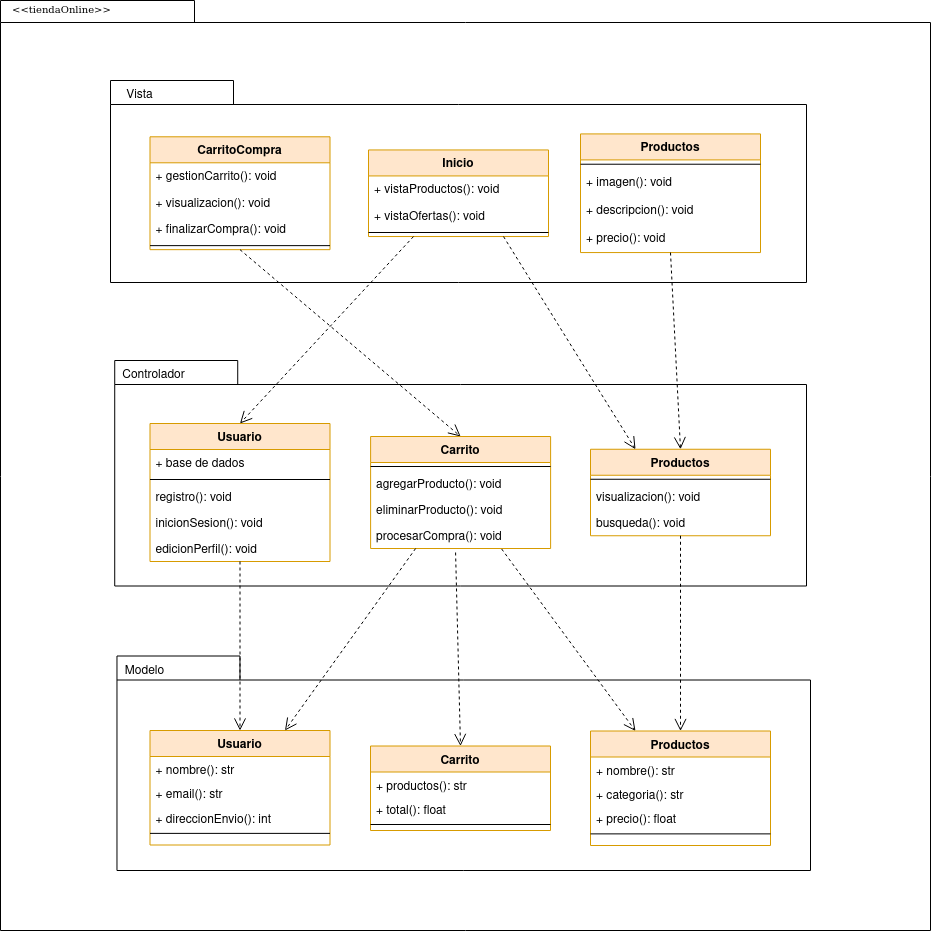

The diagram above was exported from draw.io. Its source (the exported page's mxGraphModel, read from the mxfile embedded in the PNG):
<mxGraphModel dx="1274" dy="559" grid="1" gridSize="10" guides="1" tooltips="1" connect="1" arrows="1" fold="1" page="1" pageScale="1" pageWidth="850" pageHeight="1100" math="0" shadow="0">
  <root>
    <mxCell id="0" />
    <mxCell id="1" parent="0" />
    <mxCell id="_C8Yf2hx1wFEz6fFI2So-1" value="" style="shape=folder;fontStyle=1;spacingTop=10;tabWidth=194;tabHeight=22;tabPosition=left;html=1;rounded=0;shadow=0;comic=0;labelBackgroundColor=none;strokeWidth=1;fillColor=none;fontFamily=Verdana;fontSize=10;align=center;" vertex="1" parent="1">
      <mxGeometry x="280" y="80" width="930" height="930" as="geometry" />
    </mxCell>
    <mxCell id="_C8Yf2hx1wFEz6fFI2So-2" value="" style="shape=folder;fontStyle=1;spacingTop=10;tabWidth=123;tabHeight=24;tabPosition=left;html=1;rounded=0;shadow=0;comic=0;labelBackgroundColor=none;strokeWidth=1;fontFamily=Verdana;fontSize=10;align=center;" vertex="1" parent="1">
      <mxGeometry x="390" y="160" width="696" height="202" as="geometry" />
    </mxCell>
    <mxCell id="_C8Yf2hx1wFEz6fFI2So-3" value="CarritoCompra" style="swimlane;fontStyle=1;align=center;verticalAlign=top;childLayout=stackLayout;horizontal=1;startSize=26;horizontalStack=0;resizeParent=1;resizeLast=0;collapsible=1;marginBottom=0;rounded=0;shadow=0;strokeWidth=1;fillColor=#ffe6cc;strokeColor=#d79b00;" vertex="1" parent="1">
      <mxGeometry x="429.5" y="216.31086666666664" width="180" height="112.86" as="geometry">
        <mxRectangle x="230" y="140" width="160" height="26" as="alternateBounds" />
      </mxGeometry>
    </mxCell>
    <mxCell id="_C8Yf2hx1wFEz6fFI2So-4" value="+ gestionCarrito(): void" style="text;align=left;verticalAlign=top;spacingLeft=4;spacingRight=4;overflow=hidden;rotatable=0;points=[[0,0.5],[1,0.5]];portConstraint=eastwest;" vertex="1" parent="_C8Yf2hx1wFEz6fFI2So-3">
      <mxGeometry y="26" width="180" height="26.259999999999998" as="geometry" />
    </mxCell>
    <mxCell id="_C8Yf2hx1wFEz6fFI2So-5" value="+ visualizacion(): void" style="text;align=left;verticalAlign=top;spacingLeft=4;spacingRight=4;overflow=hidden;rotatable=0;points=[[0,0.5],[1,0.5]];portConstraint=eastwest;" vertex="1" parent="_C8Yf2hx1wFEz6fFI2So-3">
      <mxGeometry y="52.26" width="180" height="26.259999999999998" as="geometry" />
    </mxCell>
    <mxCell id="_C8Yf2hx1wFEz6fFI2So-55" value="+ finalizarCompra(): void" style="text;align=left;verticalAlign=top;spacingLeft=4;spacingRight=4;overflow=hidden;rotatable=0;points=[[0,0.5],[1,0.5]];portConstraint=eastwest;" vertex="1" parent="_C8Yf2hx1wFEz6fFI2So-3">
      <mxGeometry y="78.52" width="180" height="26.259999999999998" as="geometry" />
    </mxCell>
    <mxCell id="_C8Yf2hx1wFEz6fFI2So-6" value="" style="line;html=1;strokeWidth=1;align=left;verticalAlign=middle;spacingTop=-1;spacingLeft=3;spacingRight=3;rotatable=0;labelPosition=right;points=[];portConstraint=eastwest;" vertex="1" parent="_C8Yf2hx1wFEz6fFI2So-3">
      <mxGeometry y="104.78" width="180" height="8.079999999999998" as="geometry" />
    </mxCell>
    <mxCell id="_C8Yf2hx1wFEz6fFI2So-7" value="Inicio" style="swimlane;fontStyle=1;align=center;verticalAlign=top;childLayout=stackLayout;horizontal=1;startSize=26;horizontalStack=0;resizeParent=1;resizeLast=0;collapsible=1;marginBottom=0;rounded=0;shadow=0;strokeWidth=1;fillColor=#ffe6cc;strokeColor=#d79b00;" vertex="1" parent="1">
      <mxGeometry x="648" y="229.44086666666664" width="180" height="86.6" as="geometry">
        <mxRectangle x="230" y="140" width="160" height="26" as="alternateBounds" />
      </mxGeometry>
    </mxCell>
    <mxCell id="_C8Yf2hx1wFEz6fFI2So-8" value="+ vistaProductos(): void" style="text;align=left;verticalAlign=top;spacingLeft=4;spacingRight=4;overflow=hidden;rotatable=0;points=[[0,0.5],[1,0.5]];portConstraint=eastwest;" vertex="1" parent="_C8Yf2hx1wFEz6fFI2So-7">
      <mxGeometry y="26" width="180" height="26.259999999999998" as="geometry" />
    </mxCell>
    <mxCell id="_C8Yf2hx1wFEz6fFI2So-9" value="+ vistaOfertas(): void" style="text;align=left;verticalAlign=top;spacingLeft=4;spacingRight=4;overflow=hidden;rotatable=0;points=[[0,0.5],[1,0.5]];portConstraint=eastwest;" vertex="1" parent="_C8Yf2hx1wFEz6fFI2So-7">
      <mxGeometry y="52.26" width="180" height="26.259999999999998" as="geometry" />
    </mxCell>
    <mxCell id="_C8Yf2hx1wFEz6fFI2So-10" value="" style="line;html=1;strokeWidth=1;align=left;verticalAlign=middle;spacingTop=-1;spacingLeft=3;spacingRight=3;rotatable=0;labelPosition=right;points=[];portConstraint=eastwest;" vertex="1" parent="_C8Yf2hx1wFEz6fFI2So-7">
      <mxGeometry y="78.52" width="180" height="8.079999999999998" as="geometry" />
    </mxCell>
    <mxCell id="_C8Yf2hx1wFEz6fFI2So-11" value="Vista" style="text;html=1;align=center;verticalAlign=middle;resizable=0;points=[];autosize=1;strokeColor=none;fillColor=none;" vertex="1" parent="1">
      <mxGeometry x="393.75" y="160" width="50" height="30" as="geometry" />
    </mxCell>
    <mxCell id="_C8Yf2hx1wFEz6fFI2So-12" value="Productos" style="swimlane;fontStyle=1;align=center;verticalAlign=top;childLayout=stackLayout;horizontal=1;startSize=26;horizontalStack=0;resizeParent=1;resizeLast=0;collapsible=1;marginBottom=0;rounded=0;shadow=0;strokeWidth=1;fillColor=#ffe6cc;strokeColor=#d79b00;" vertex="1" parent="1">
      <mxGeometry x="860" y="213.42" width="180" height="118.65066666666667" as="geometry">
        <mxRectangle x="230" y="140" width="160" height="26" as="alternateBounds" />
      </mxGeometry>
    </mxCell>
    <mxCell id="_C8Yf2hx1wFEz6fFI2So-13" value="" style="line;html=1;strokeWidth=1;align=left;verticalAlign=middle;spacingTop=-1;spacingLeft=3;spacingRight=3;rotatable=0;labelPosition=right;points=[];portConstraint=eastwest;" vertex="1" parent="_C8Yf2hx1wFEz6fFI2So-12">
      <mxGeometry y="26" width="180" height="8.618666666666666" as="geometry" />
    </mxCell>
    <mxCell id="_C8Yf2hx1wFEz6fFI2So-14" value="+ imagen(): void" style="text;align=left;verticalAlign=top;spacingLeft=4;spacingRight=4;overflow=hidden;rotatable=0;points=[[0,0.5],[1,0.5]];portConstraint=eastwest;rounded=0;shadow=0;html=0;" vertex="1" parent="_C8Yf2hx1wFEz6fFI2So-12">
      <mxGeometry y="34.61866666666667" width="180" height="28.010666666666665" as="geometry" />
    </mxCell>
    <mxCell id="_C8Yf2hx1wFEz6fFI2So-15" value="+ descripcion(): void" style="text;align=left;verticalAlign=top;spacingLeft=4;spacingRight=4;overflow=hidden;rotatable=0;points=[[0,0.5],[1,0.5]];portConstraint=eastwest;rounded=0;shadow=0;html=0;" vertex="1" parent="_C8Yf2hx1wFEz6fFI2So-12">
      <mxGeometry y="62.629333333333335" width="180" height="28.010666666666665" as="geometry" />
    </mxCell>
    <mxCell id="_C8Yf2hx1wFEz6fFI2So-54" value="+ precio(): void" style="text;align=left;verticalAlign=top;spacingLeft=4;spacingRight=4;overflow=hidden;rotatable=0;points=[[0,0.5],[1,0.5]];portConstraint=eastwest;rounded=0;shadow=0;html=0;" vertex="1" parent="_C8Yf2hx1wFEz6fFI2So-12">
      <mxGeometry y="90.64" width="180" height="28.010666666666665" as="geometry" />
    </mxCell>
    <mxCell id="_C8Yf2hx1wFEz6fFI2So-16" value="" style="shape=folder;fontStyle=1;spacingTop=10;tabWidth=123;tabHeight=24;tabPosition=left;html=1;rounded=0;shadow=0;comic=0;labelBackgroundColor=none;strokeColor=#000000;strokeWidth=1;fillColor=#ffffff;fontFamily=Verdana;fontSize=10;fontColor=#000000;align=center;" vertex="1" parent="1">
      <mxGeometry x="396.48" y="735.5" width="693.52" height="214.5" as="geometry" />
    </mxCell>
    <mxCell id="_C8Yf2hx1wFEz6fFI2So-17" value="" style="shape=folder;fontStyle=1;spacingTop=10;tabWidth=123;tabHeight=24;tabPosition=left;html=1;rounded=0;shadow=0;comic=0;labelBackgroundColor=none;strokeWidth=1;fontFamily=Verdana;fontSize=10;align=center;" vertex="1" parent="1">
      <mxGeometry x="394.23" y="440" width="691.77" height="225.5" as="geometry" />
    </mxCell>
    <mxCell id="_C8Yf2hx1wFEz6fFI2So-18" value="Usuario" style="swimlane;fontStyle=1;align=center;verticalAlign=top;childLayout=stackLayout;horizontal=1;startSize=26;horizontalStack=0;resizeParent=1;resizeLast=0;collapsible=1;marginBottom=0;rounded=0;shadow=0;strokeWidth=1;fillColor=#ffe6cc;strokeColor=#d79b00;" vertex="1" parent="1">
      <mxGeometry x="429.5" y="503" width="180" height="138" as="geometry">
        <mxRectangle x="230" y="140" width="160" height="26" as="alternateBounds" />
      </mxGeometry>
    </mxCell>
    <mxCell id="_C8Yf2hx1wFEz6fFI2So-19" value="+ base de dados" style="text;align=left;verticalAlign=top;spacingLeft=4;spacingRight=4;overflow=hidden;rotatable=0;points=[[0,0.5],[1,0.5]];portConstraint=eastwest;" vertex="1" parent="_C8Yf2hx1wFEz6fFI2So-18">
      <mxGeometry y="26" width="180" height="26" as="geometry" />
    </mxCell>
    <mxCell id="_C8Yf2hx1wFEz6fFI2So-20" value="" style="line;html=1;strokeWidth=1;align=left;verticalAlign=middle;spacingTop=-1;spacingLeft=3;spacingRight=3;rotatable=0;labelPosition=right;points=[];portConstraint=eastwest;" vertex="1" parent="_C8Yf2hx1wFEz6fFI2So-18">
      <mxGeometry y="52" width="180" height="8" as="geometry" />
    </mxCell>
    <mxCell id="_C8Yf2hx1wFEz6fFI2So-21" value="registro(): void" style="text;align=left;verticalAlign=top;spacingLeft=4;spacingRight=4;overflow=hidden;rotatable=0;points=[[0,0.5],[1,0.5]];portConstraint=eastwest;rounded=0;shadow=0;html=0;" vertex="1" parent="_C8Yf2hx1wFEz6fFI2So-18">
      <mxGeometry y="60" width="180" height="26" as="geometry" />
    </mxCell>
    <mxCell id="_C8Yf2hx1wFEz6fFI2So-22" value="inicionSesion(): void" style="text;align=left;verticalAlign=top;spacingLeft=4;spacingRight=4;overflow=hidden;rotatable=0;points=[[0,0.5],[1,0.5]];portConstraint=eastwest;rounded=0;shadow=0;html=0;" vertex="1" parent="_C8Yf2hx1wFEz6fFI2So-18">
      <mxGeometry y="86" width="180" height="26" as="geometry" />
    </mxCell>
    <mxCell id="_C8Yf2hx1wFEz6fFI2So-23" value="edicionPerfil(): void" style="text;align=left;verticalAlign=top;spacingLeft=4;spacingRight=4;overflow=hidden;rotatable=0;points=[[0,0.5],[1,0.5]];portConstraint=eastwest;rounded=0;shadow=0;html=0;" vertex="1" parent="_C8Yf2hx1wFEz6fFI2So-18">
      <mxGeometry y="112" width="180" height="26" as="geometry" />
    </mxCell>
    <mxCell id="_C8Yf2hx1wFEz6fFI2So-24" value="Controlador" style="text;html=1;align=center;verticalAlign=middle;resizable=0;points=[];autosize=1;strokeColor=none;fillColor=none;" vertex="1" parent="1">
      <mxGeometry x="387.75" y="440" width="90" height="30" as="geometry" />
    </mxCell>
    <mxCell id="_C8Yf2hx1wFEz6fFI2So-25" style="edgeStyle=none;rounded=0;html=1;dashed=1;labelBackgroundColor=none;startFill=0;endArrow=open;endFill=0;endSize=10;fontFamily=Verdana;fontSize=10;entryX=0.5;entryY=0;entryDx=0;entryDy=0;exitX=0.25;exitY=1;exitDx=0;exitDy=0;" edge="1" parent="1" source="_C8Yf2hx1wFEz6fFI2So-7" target="_C8Yf2hx1wFEz6fFI2So-18">
      <mxGeometry relative="1" as="geometry">
        <mxPoint x="573.5" y="271.05" as="sourcePoint" />
        <mxPoint x="834.5" y="495.04999999999995" as="targetPoint" />
      </mxGeometry>
    </mxCell>
    <mxCell id="_C8Yf2hx1wFEz6fFI2So-26" style="edgeStyle=none;rounded=0;html=1;dashed=1;labelBackgroundColor=none;startFill=0;endArrow=open;endFill=0;endSize=10;fontFamily=Verdana;fontSize=10;entryX=0.5;entryY=0;exitX=0.5;exitY=1;exitDx=0;exitDy=0;entryDx=0;entryDy=0;" edge="1" parent="1" source="_C8Yf2hx1wFEz6fFI2So-3" target="_C8Yf2hx1wFEz6fFI2So-36">
      <mxGeometry relative="1" as="geometry">
        <mxPoint x="493.49694251892925" y="355.5" as="sourcePoint" />
        <mxPoint x="553.4540000000002" y="414.27" as="targetPoint" />
      </mxGeometry>
    </mxCell>
    <mxCell id="_C8Yf2hx1wFEz6fFI2So-27" style="edgeStyle=none;rounded=0;html=1;dashed=1;labelBackgroundColor=none;startFill=0;endArrow=open;endFill=0;endSize=10;fontFamily=Verdana;fontSize=10;entryX=0.5;entryY=0;entryDx=0;entryDy=0;exitX=0.5;exitY=1;exitDx=0;exitDy=0;" edge="1" parent="1" source="_C8Yf2hx1wFEz6fFI2So-12" target="_C8Yf2hx1wFEz6fFI2So-42">
      <mxGeometry relative="1" as="geometry">
        <mxPoint x="820" y="320" as="sourcePoint" />
        <mxPoint x="939.5" y="519.5" as="targetPoint" />
      </mxGeometry>
    </mxCell>
    <mxCell id="_C8Yf2hx1wFEz6fFI2So-28" value="Usuario" style="swimlane;fontStyle=1;align=center;verticalAlign=top;childLayout=stackLayout;horizontal=1;startSize=26;horizontalStack=0;resizeParent=1;resizeLast=0;collapsible=1;marginBottom=0;rounded=0;shadow=0;strokeWidth=1;fillColor=#ffe6cc;strokeColor=#d79b00;" vertex="1" parent="1">
      <mxGeometry x="429.5" y="810" width="180" height="114.5" as="geometry">
        <mxRectangle x="230" y="140" width="160" height="26" as="alternateBounds" />
      </mxGeometry>
    </mxCell>
    <mxCell id="_C8Yf2hx1wFEz6fFI2So-29" value="+ nombre(): str" style="text;align=left;verticalAlign=top;spacingLeft=4;spacingRight=4;overflow=hidden;rotatable=0;points=[[0,0.5],[1,0.5]];portConstraint=eastwest;" vertex="1" parent="_C8Yf2hx1wFEz6fFI2So-28">
      <mxGeometry y="26" width="180" height="24.375" as="geometry" />
    </mxCell>
    <mxCell id="_C8Yf2hx1wFEz6fFI2So-30" value="+ email(): str" style="text;align=left;verticalAlign=top;spacingLeft=4;spacingRight=4;overflow=hidden;rotatable=0;points=[[0,0.5],[1,0.5]];portConstraint=eastwest;" vertex="1" parent="_C8Yf2hx1wFEz6fFI2So-28">
      <mxGeometry y="50.375" width="180" height="24.375" as="geometry" />
    </mxCell>
    <mxCell id="_C8Yf2hx1wFEz6fFI2So-31" value="+ direccionEnvio(): int" style="text;align=left;verticalAlign=top;spacingLeft=4;spacingRight=4;overflow=hidden;rotatable=0;points=[[0,0.5],[1,0.5]];portConstraint=eastwest;" vertex="1" parent="_C8Yf2hx1wFEz6fFI2So-28">
      <mxGeometry y="74.75" width="180" height="24.375" as="geometry" />
    </mxCell>
    <mxCell id="_C8Yf2hx1wFEz6fFI2So-33" value="" style="line;html=1;strokeWidth=1;align=left;verticalAlign=middle;spacingTop=-1;spacingLeft=3;spacingRight=3;rotatable=0;labelPosition=right;points=[];portConstraint=eastwest;" vertex="1" parent="_C8Yf2hx1wFEz6fFI2So-28">
      <mxGeometry y="99.125" width="180" height="7.5" as="geometry" />
    </mxCell>
    <mxCell id="_C8Yf2hx1wFEz6fFI2So-34" style="edgeStyle=none;rounded=0;html=1;dashed=1;labelBackgroundColor=none;startFill=0;endArrow=open;endFill=0;endSize=10;fontFamily=Verdana;fontSize=10;entryX=0.5;entryY=0;exitX=0.5;exitY=1;exitDx=0;exitDy=0;entryDx=0;entryDy=0;" edge="1" parent="1" source="_C8Yf2hx1wFEz6fFI2So-18" target="_C8Yf2hx1wFEz6fFI2So-28">
      <mxGeometry relative="1" as="geometry">
        <mxPoint x="721.2281765195671" y="651" as="sourcePoint" />
        <mxPoint x="653.4960000000001" y="712.0799999999999" as="targetPoint" />
      </mxGeometry>
    </mxCell>
    <mxCell id="_C8Yf2hx1wFEz6fFI2So-35" value="Modelo" style="text;html=1;align=center;verticalAlign=middle;resizable=0;points=[];autosize=1;strokeColor=none;fillColor=none;" vertex="1" parent="1">
      <mxGeometry x="394.23" y="735.5" width="60" height="30" as="geometry" />
    </mxCell>
    <mxCell id="_C8Yf2hx1wFEz6fFI2So-36" value="Carrito" style="swimlane;fontStyle=1;align=center;verticalAlign=top;childLayout=stackLayout;horizontal=1;startSize=26;horizontalStack=0;resizeParent=1;resizeLast=0;collapsible=1;marginBottom=0;rounded=0;shadow=0;strokeWidth=1;fillColor=#ffe6cc;strokeColor=#d79b00;" vertex="1" parent="1">
      <mxGeometry x="650.12" y="516" width="180" height="112" as="geometry">
        <mxRectangle x="230" y="140" width="160" height="26" as="alternateBounds" />
      </mxGeometry>
    </mxCell>
    <mxCell id="_C8Yf2hx1wFEz6fFI2So-37" value="" style="line;html=1;strokeWidth=1;align=left;verticalAlign=middle;spacingTop=-1;spacingLeft=3;spacingRight=3;rotatable=0;labelPosition=right;points=[];portConstraint=eastwest;" vertex="1" parent="_C8Yf2hx1wFEz6fFI2So-36">
      <mxGeometry y="26" width="180" height="8" as="geometry" />
    </mxCell>
    <mxCell id="_C8Yf2hx1wFEz6fFI2So-38" value="agregarProducto(): void" style="text;align=left;verticalAlign=top;spacingLeft=4;spacingRight=4;overflow=hidden;rotatable=0;points=[[0,0.5],[1,0.5]];portConstraint=eastwest;rounded=0;shadow=0;html=0;" vertex="1" parent="_C8Yf2hx1wFEz6fFI2So-36">
      <mxGeometry y="34" width="180" height="26" as="geometry" />
    </mxCell>
    <mxCell id="_C8Yf2hx1wFEz6fFI2So-39" value="eliminarProducto(): void" style="text;align=left;verticalAlign=top;spacingLeft=4;spacingRight=4;overflow=hidden;rotatable=0;points=[[0,0.5],[1,0.5]];portConstraint=eastwest;rounded=0;shadow=0;html=0;" vertex="1" parent="_C8Yf2hx1wFEz6fFI2So-36">
      <mxGeometry y="60" width="180" height="26" as="geometry" />
    </mxCell>
    <mxCell id="_C8Yf2hx1wFEz6fFI2So-57" value="procesarCompra(): void" style="text;align=left;verticalAlign=top;spacingLeft=4;spacingRight=4;overflow=hidden;rotatable=0;points=[[0,0.5],[1,0.5]];portConstraint=eastwest;rounded=0;shadow=0;html=0;" vertex="1" parent="_C8Yf2hx1wFEz6fFI2So-36">
      <mxGeometry y="86" width="180" height="26" as="geometry" />
    </mxCell>
    <mxCell id="_C8Yf2hx1wFEz6fFI2So-40" style="edgeStyle=none;rounded=0;html=1;dashed=1;labelBackgroundColor=none;startFill=0;endArrow=open;endFill=0;endSize=10;fontFamily=Verdana;fontSize=10;entryX=0.75;entryY=0;exitX=0.25;exitY=1;exitDx=0;exitDy=0;entryDx=0;entryDy=0;" edge="1" parent="1" source="_C8Yf2hx1wFEz6fFI2So-36" target="_C8Yf2hx1wFEz6fFI2So-28">
      <mxGeometry relative="1" as="geometry">
        <mxPoint x="639" y="623" as="sourcePoint" />
        <mxPoint x="694" y="796" as="targetPoint" />
      </mxGeometry>
    </mxCell>
    <mxCell id="_C8Yf2hx1wFEz6fFI2So-41" value="&amp;lt;&amp;lt;tiendaOnline&amp;gt;&amp;gt;" style="text;html=1;align=left;verticalAlign=top;spacingTop=-4;fontSize=10;fontFamily=Verdana" vertex="1" parent="1">
      <mxGeometry x="290" y="80" width="130" height="20" as="geometry" />
    </mxCell>
    <mxCell id="_C8Yf2hx1wFEz6fFI2So-42" value="Productos" style="swimlane;fontStyle=1;align=center;verticalAlign=top;childLayout=stackLayout;horizontal=1;startSize=26;horizontalStack=0;resizeParent=1;resizeLast=0;collapsible=1;marginBottom=0;rounded=0;shadow=0;strokeWidth=1;fillColor=#ffe6cc;strokeColor=#d79b00;" vertex="1" parent="1">
      <mxGeometry x="870" y="528.75" width="180" height="86.5" as="geometry">
        <mxRectangle x="230" y="140" width="160" height="26" as="alternateBounds" />
      </mxGeometry>
    </mxCell>
    <mxCell id="_C8Yf2hx1wFEz6fFI2So-43" value="" style="line;html=1;strokeWidth=1;align=left;verticalAlign=middle;spacingTop=-1;spacingLeft=3;spacingRight=3;rotatable=0;labelPosition=right;points=[];portConstraint=eastwest;" vertex="1" parent="_C8Yf2hx1wFEz6fFI2So-42">
      <mxGeometry y="26" width="180" height="8" as="geometry" />
    </mxCell>
    <mxCell id="_C8Yf2hx1wFEz6fFI2So-44" value="visualizacion(): void" style="text;align=left;verticalAlign=top;spacingLeft=4;spacingRight=4;overflow=hidden;rotatable=0;points=[[0,0.5],[1,0.5]];portConstraint=eastwest;rounded=0;shadow=0;html=0;" vertex="1" parent="_C8Yf2hx1wFEz6fFI2So-42">
      <mxGeometry y="34" width="180" height="26" as="geometry" />
    </mxCell>
    <mxCell id="_C8Yf2hx1wFEz6fFI2So-45" value="busqueda(): void" style="text;align=left;verticalAlign=top;spacingLeft=4;spacingRight=4;overflow=hidden;rotatable=0;points=[[0,0.5],[1,0.5]];portConstraint=eastwest;rounded=0;shadow=0;html=0;" vertex="1" parent="_C8Yf2hx1wFEz6fFI2So-42">
      <mxGeometry y="60" width="180" height="26" as="geometry" />
    </mxCell>
    <mxCell id="_C8Yf2hx1wFEz6fFI2So-47" value="Carrito" style="swimlane;fontStyle=1;align=center;verticalAlign=top;childLayout=stackLayout;horizontal=1;startSize=26;horizontalStack=0;resizeParent=1;resizeLast=0;collapsible=1;marginBottom=0;rounded=0;shadow=0;strokeWidth=1;fillColor=#ffe6cc;strokeColor=#d79b00;" vertex="1" parent="1">
      <mxGeometry x="650" y="825.5" width="180" height="84.5" as="geometry">
        <mxRectangle x="230" y="140" width="160" height="26" as="alternateBounds" />
      </mxGeometry>
    </mxCell>
    <mxCell id="_C8Yf2hx1wFEz6fFI2So-49" value="+ productos(): str" style="text;align=left;verticalAlign=top;spacingLeft=4;spacingRight=4;overflow=hidden;rotatable=0;points=[[0,0.5],[1,0.5]];portConstraint=eastwest;" vertex="1" parent="_C8Yf2hx1wFEz6fFI2So-47">
      <mxGeometry y="26" width="180" height="24.375" as="geometry" />
    </mxCell>
    <mxCell id="_C8Yf2hx1wFEz6fFI2So-50" value="+ total(): float" style="text;align=left;verticalAlign=top;spacingLeft=4;spacingRight=4;overflow=hidden;rotatable=0;points=[[0,0.5],[1,0.5]];portConstraint=eastwest;" vertex="1" parent="_C8Yf2hx1wFEz6fFI2So-47">
      <mxGeometry y="50.375" width="180" height="24.375" as="geometry" />
    </mxCell>
    <mxCell id="_C8Yf2hx1wFEz6fFI2So-51" value="" style="line;html=1;strokeWidth=1;align=left;verticalAlign=middle;spacingTop=-1;spacingLeft=3;spacingRight=3;rotatable=0;labelPosition=right;points=[];portConstraint=eastwest;" vertex="1" parent="_C8Yf2hx1wFEz6fFI2So-47">
      <mxGeometry y="74.75" width="180" height="7.5" as="geometry" />
    </mxCell>
    <mxCell id="_C8Yf2hx1wFEz6fFI2So-52" style="edgeStyle=none;rounded=0;html=1;dashed=1;labelBackgroundColor=none;startFill=0;endArrow=open;endFill=0;endSize=10;fontFamily=Verdana;fontSize=10;entryX=0.25;entryY=0;exitX=0.728;exitY=1.019;exitDx=0;exitDy=0;entryDx=0;entryDy=0;exitPerimeter=0;" edge="1" parent="1" source="_C8Yf2hx1wFEz6fFI2So-57" target="_C8Yf2hx1wFEz6fFI2So-58">
      <mxGeometry relative="1" as="geometry">
        <mxPoint x="703" y="626" as="sourcePoint" />
        <mxPoint x="644" y="796" as="targetPoint" />
      </mxGeometry>
    </mxCell>
    <mxCell id="_C8Yf2hx1wFEz6fFI2So-53" style="edgeStyle=none;rounded=0;html=1;dashed=1;labelBackgroundColor=none;startFill=0;endArrow=open;endFill=0;endSize=10;fontFamily=Verdana;fontSize=10;entryX=0.5;entryY=0;exitX=0.5;exitY=1;exitDx=0;exitDy=0;entryDx=0;entryDy=0;" edge="1" parent="1" source="_C8Yf2hx1wFEz6fFI2So-42" target="_C8Yf2hx1wFEz6fFI2So-58">
      <mxGeometry relative="1" as="geometry">
        <mxPoint x="778" y="627" as="sourcePoint" />
        <mxPoint x="875" y="806" as="targetPoint" />
      </mxGeometry>
    </mxCell>
    <mxCell id="_C8Yf2hx1wFEz6fFI2So-56" style="edgeStyle=none;rounded=0;html=1;dashed=1;labelBackgroundColor=none;startFill=0;endArrow=open;endFill=0;endSize=10;fontFamily=Verdana;fontSize=10;entryX=0.25;entryY=0;entryDx=0;entryDy=0;exitX=0.75;exitY=1;exitDx=0;exitDy=0;" edge="1" parent="1" source="_C8Yf2hx1wFEz6fFI2So-7" target="_C8Yf2hx1wFEz6fFI2So-42">
      <mxGeometry relative="1" as="geometry">
        <mxPoint x="703" y="326" as="sourcePoint" />
        <mxPoint x="530" y="513" as="targetPoint" />
      </mxGeometry>
    </mxCell>
    <mxCell id="_C8Yf2hx1wFEz6fFI2So-58" value="Productos" style="swimlane;fontStyle=1;align=center;verticalAlign=top;childLayout=stackLayout;horizontal=1;startSize=26;horizontalStack=0;resizeParent=1;resizeLast=0;collapsible=1;marginBottom=0;rounded=0;shadow=0;strokeWidth=1;fillColor=#ffe6cc;strokeColor=#d79b00;" vertex="1" parent="1">
      <mxGeometry x="870" y="810.5" width="180" height="114.5" as="geometry">
        <mxRectangle x="230" y="140" width="160" height="26" as="alternateBounds" />
      </mxGeometry>
    </mxCell>
    <mxCell id="_C8Yf2hx1wFEz6fFI2So-59" value="+ nombre(): str" style="text;align=left;verticalAlign=top;spacingLeft=4;spacingRight=4;overflow=hidden;rotatable=0;points=[[0,0.5],[1,0.5]];portConstraint=eastwest;" vertex="1" parent="_C8Yf2hx1wFEz6fFI2So-58">
      <mxGeometry y="26" width="180" height="24.375" as="geometry" />
    </mxCell>
    <mxCell id="_C8Yf2hx1wFEz6fFI2So-60" value="+ categoria(): str" style="text;align=left;verticalAlign=top;spacingLeft=4;spacingRight=4;overflow=hidden;rotatable=0;points=[[0,0.5],[1,0.5]];portConstraint=eastwest;" vertex="1" parent="_C8Yf2hx1wFEz6fFI2So-58">
      <mxGeometry y="50.375" width="180" height="24.375" as="geometry" />
    </mxCell>
    <mxCell id="_C8Yf2hx1wFEz6fFI2So-61" value="+ precio(): float" style="text;align=left;verticalAlign=top;spacingLeft=4;spacingRight=4;overflow=hidden;rotatable=0;points=[[0,0.5],[1,0.5]];portConstraint=eastwest;" vertex="1" parent="_C8Yf2hx1wFEz6fFI2So-58">
      <mxGeometry y="74.75" width="180" height="24.375" as="geometry" />
    </mxCell>
    <mxCell id="_C8Yf2hx1wFEz6fFI2So-62" value="" style="line;html=1;strokeWidth=1;align=left;verticalAlign=middle;spacingTop=-1;spacingLeft=3;spacingRight=3;rotatable=0;labelPosition=right;points=[];portConstraint=eastwest;" vertex="1" parent="_C8Yf2hx1wFEz6fFI2So-58">
      <mxGeometry y="99.125" width="180" height="7.5" as="geometry" />
    </mxCell>
    <mxCell id="_C8Yf2hx1wFEz6fFI2So-63" style="edgeStyle=none;rounded=0;html=1;dashed=1;labelBackgroundColor=none;startFill=0;endArrow=open;endFill=0;endSize=10;fontFamily=Verdana;fontSize=10;entryX=0.5;entryY=0;exitX=0.472;exitY=1.154;exitDx=0;exitDy=0;entryDx=0;entryDy=0;exitPerimeter=0;" edge="1" parent="1" source="_C8Yf2hx1wFEz6fFI2So-57" target="_C8Yf2hx1wFEz6fFI2So-47">
      <mxGeometry relative="1" as="geometry">
        <mxPoint x="726" y="660" as="sourcePoint" />
        <mxPoint x="860" y="843" as="targetPoint" />
      </mxGeometry>
    </mxCell>
  </root>
</mxGraphModel>